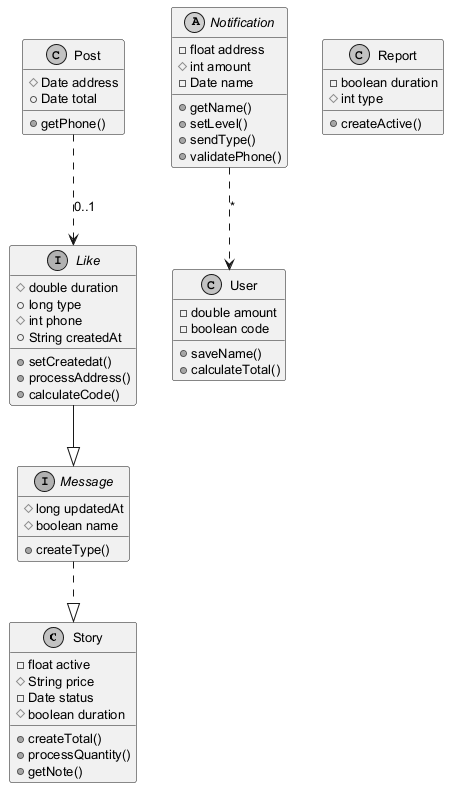

The diagram above was rendered by PlantUML. Its source (embedded in the PNG):
@startuml
skinparam monochrome true
skinparam defaultFontSize 13
class Story {
  -float active
  #String price
  -Date status
  #boolean duration
  +createTotal()
  +processQuantity()
  +getNote()
}
interface Message {
  #long updatedAt
  #boolean name
  +createType()
}
interface Like {
  #double duration
  +long type
  #int phone
  +String createdAt
  +setCreatedat()
  +processAddress()
  +calculateCode()
}
class User {
  -double amount
  -boolean code
  +saveName()
  +calculateTotal()
}
class Report {
  -boolean duration
  #int type
  +createActive()
}
class Post {
  #Date address
  +Date total
  +getPhone()
}
abstract class Notification {
  -float address
  #int amount
  -Date name
  +getName()
  +setLevel()
  +sendType()
  +validatePhone()
}
Notification ..> User : "*"
Message ..|> Story
Like --|> Message
Post ..> Like : "0..1"
@enduml